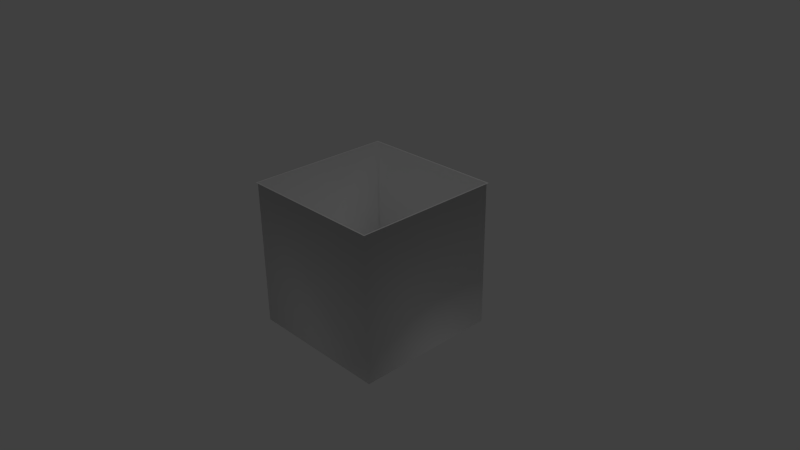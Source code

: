 # Source: mur.blend  (saved by Blender 2.69.0; exported with 4.5.12 LTS)
import bpy
from mathutils import Matrix  # noqa: F401  (used for matrix-valued properties, if any)

bpy.ops.wm.read_factory_settings(use_empty=True)
scene = bpy.context.scene
scene.name = 'Scene'

# ---- collections
col_collection_1 = bpy.data.collections.new('Collection 1'); scene.collection.children.link(col_collection_1)

# ---- materials (node trees are filled in below, after node groups)
mat_material = bpy.data.materials.new('Material')
mat_material.alpha_threshold = 0.0
mat_material.use_transparent_shadow = False
mat_material.roughness = 0.5
mat_material.line_color = (0.0, 0.0, 0.0, 1.0)

# ---- material node trees

# ---- world
world_world = bpy.data.worlds.new('World'); scene.world = world_world
world_world.color = (0.05088, 0.05088, 0.05088)
world_world.use_sun_shadow = False
world_world.sun_shadow_jitter_overblur = 0.0
world_world.cycles.sampling_method = 'MANUAL'
world_world.cycles.sample_map_resolution = 256

# ---- cameras
cam_camera = bpy.data.cameras.new('Camera')
cam_camera.clip_end = 100.0
cam_camera.lens = 35.0
cam_camera.sensor_width = 32.0
cam_camera.sensor_height = 18.0
cam_camera.ortho_scale = 7.314
cam_camera.dof.focus_distance = 0.0
cam_camera.dof.aperture_fstop = 128.0

# ---- lights
light_lamp = bpy.data.lights.new('Lamp', 'POINT')
light_lamp.transmission_factor = 0.0
light_lamp.cutoff_distance = 30.0
light_lamp.energy = 100.0
light_lamp.shadow_buffer_clip_start = 1.001
light_lamp.shadow_soft_size = 0.1
light_lamp.shadow_maximum_resolution = 0.006
light_lamp.use_absolute_resolution = True
light_lamp.cycles.use_multiple_importance_sampling = False

# ---- meshes
me_cube = bpy.data.meshes.new('Cube')
me_cube.from_pydata([(1.0, 1.0, -1.0), (1.0, -1.0, -1.0), (-1.0, -1.0, -1.0), (-1.0, 1.0, -1.0), (1.0, 1.0, 1.0), (1.0, -1.0, 1.0), (-1.0, -1.0, 1.0), (-1.0, 1.0, 1.0), (1.02, 1.02, 1.0), (1.02, -1.02, 1.0), (-1.02, -1.02, 1.0), (-1.02, 1.02, 1.0)], [], [(0, 4, 5, 1), (1, 5, 6, 2), (2, 6, 7, 3), (4, 0, 3, 7), (5, 4, 8, 9), (7, 6, 10, 11), (7, 11, 8, 4), (6, 5, 9, 10)])
me_cube.polygons.foreach_set('use_smooth', [True] * 8)
_uv = me_cube.uv_layers.new(name='UVMap')
_uv.uv.foreach_set('vector', [0.9627, 0.03891, 0.9627, 0.9571, 0.04452, 0.9571, 0.04452, 0.03891, 0.9517, 0.03891, 0.9517, 0.9571, 0.03352, 0.9571, 0.03352, 0.03891, 0.03662, 0.9452, 0.03662, 0.02703, 0.9548, 0.02703, 0.9548, 0.9452, 0.9508, 0.03891, 0.9508, 0.9571, 0.03264, 0.9571, 0.03264, 0.03891, 0.1655, 0.5258, 0.8544, 0.5257, 0.8667, 0.538, 0.1587, 0.538, 2.592, -1.775, 1.903, -1.775, 1.891, -1.787, 2.599, -1.787, 0.1708, 0.5241, 0.1587, 0.5118, 0.8641, 0.5118, 0.8571, 0.524, 0.1655, 0.5397, 0.8544, 0.5396, 0.8667, 0.5518, 0.1587, 0.5518])
me_cube.materials.append(mat_material)
me_cube.use_remesh_preserve_volume = False
me_cube.use_remesh_preserve_attributes = False
me_cube.use_mirror_vertex_groups = False
me_cube.update()

# ---- objects
ob_cube = bpy.data.objects.new('Cube', me_cube)
ob_lamp = bpy.data.objects.new('Lamp', light_lamp)
ob_camera = bpy.data.objects.new('Camera', cam_camera)

# ---- transforms, parenting, visibility, modifiers, constraints
ob_cube.location = (0.0, 0.0, 0.0)
ob_cube.lock_rotations_4d = False
ob_cube.empty_display_type = 'ARROWS'
ob_cube.lineart.crease_threshold = 0.0
ob_lamp.location = (4.076, 1.005, 5.904)
ob_lamp.rotation_euler = (0.6503, 0.05522, 1.866)
ob_lamp.lock_rotations_4d = False
ob_lamp.empty_display_type = 'ARROWS'
ob_lamp.color = (0.0, 0.0, 0.0, 0.0)
ob_lamp.lineart.crease_threshold = 0.0
ob_camera.location = (7.481, -6.508, 5.344)
ob_camera.rotation_euler = (1.109, 0.01082, 0.8149)
ob_camera.lock_rotations_4d = False
ob_camera.empty_display_type = 'ARROWS'
ob_camera.color = (0.0, 0.0, 0.0, 0.0)
ob_camera.display_type = 'WIRE'
ob_camera.lineart.crease_threshold = 0.0

# ---- collection membership
col_collection_1.objects.link(ob_cube)
col_collection_1.objects.link(ob_lamp)
col_collection_1.objects.link(ob_camera)

# ---- scene / render settings (as saved in the file)
scene.camera = ob_camera
scene.frame_start = 1; scene.frame_end = 250; scene.frame_set(1)
scene.render.engine = 'BLENDER_EEVEE_NEXT'
scene.render.image_settings.compression = 90
scene.render.resolution_percentage = 50
scene.render.dither_intensity = 0.0
scene.cycles.use_denoising = False
scene.cycles.samples = 10
scene.cycles.sampling_pattern = 'TABULATED_SOBOL'
scene.cycles.light_sampling_threshold = 0.0
scene.cycles.use_adaptive_sampling = False
scene.cycles.use_light_tree = False
scene.cycles.blur_glossy = 0.0
scene.cycles.volume_bounces = 1
scene.cycles.pixel_filter_type = 'GAUSSIAN'
scene.cycles.sample_clamp_indirect = 0.0
scene.view_settings.view_transform = 'Standard'
bpy.context.view_layer.update()

